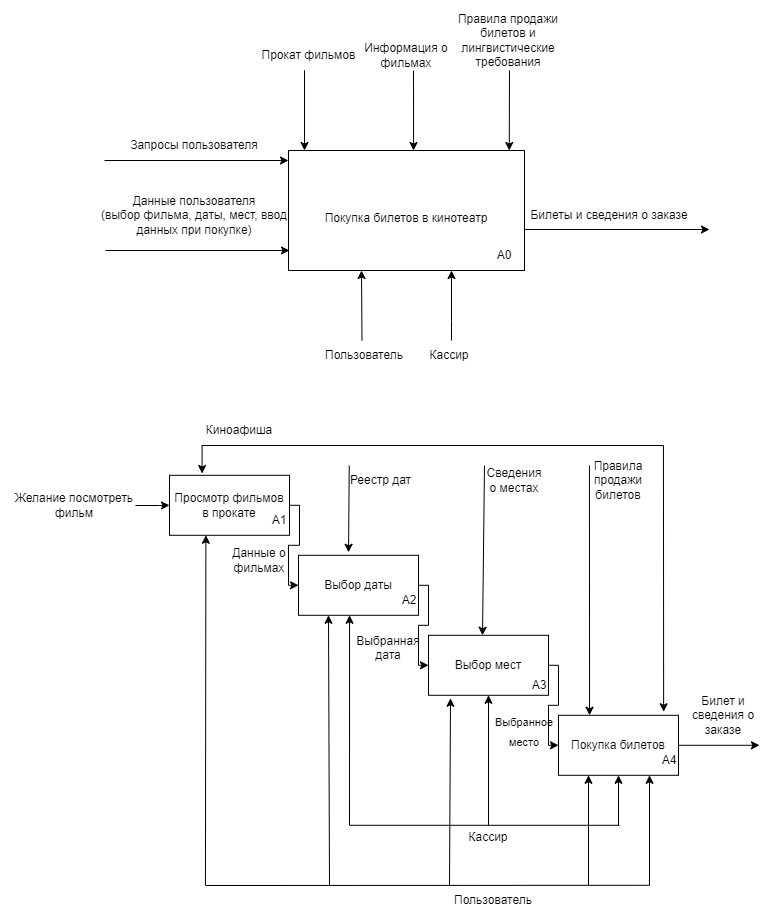

The diagram above was exported from draw.io. Its source (the exported page's mxGraphModel, read from the mxfile embedded in the PNG):
<mxGraphModel dx="2868" dy="1688" grid="1" gridSize="10" guides="1" tooltips="1" connect="1" arrows="1" fold="1" page="1" pageScale="1" pageWidth="827" pageHeight="1169" math="0" shadow="0">
  <root>
    <mxCell id="0" />
    <mxCell id="1" parent="0" />
    <mxCell id="3Loqt-rHfPuIlJur74W_-1" value="&lt;br&gt;Покупка билетов в кинотеатр" style="rounded=0;whiteSpace=wrap;html=1;" parent="1" vertex="1">
      <mxGeometry x="309" y="190" width="236" height="120" as="geometry" />
    </mxCell>
    <mxCell id="3Loqt-rHfPuIlJur74W_-2" value="" style="endArrow=classic;html=1;rounded=0;entryX=0;entryY=0.25;entryDx=0;entryDy=0;" parent="1" edge="1">
      <mxGeometry width="50" height="50" relative="1" as="geometry">
        <mxPoint x="125" y="200" as="sourcePoint" />
        <mxPoint x="309" y="200" as="targetPoint" />
      </mxGeometry>
    </mxCell>
    <mxCell id="3Loqt-rHfPuIlJur74W_-3" value="" style="endArrow=classic;html=1;rounded=0;entryX=0;entryY=0.25;entryDx=0;entryDy=0;" parent="1" edge="1">
      <mxGeometry width="50" height="50" relative="1" as="geometry">
        <mxPoint x="126" y="290" as="sourcePoint" />
        <mxPoint x="310" y="290" as="targetPoint" />
      </mxGeometry>
    </mxCell>
    <mxCell id="3Loqt-rHfPuIlJur74W_-4" value="Запросы пользователя" style="text;html=1;whiteSpace=wrap;strokeColor=none;fillColor=none;align=center;verticalAlign=middle;rounded=0;" parent="1" vertex="1">
      <mxGeometry x="135" y="170" width="160" height="30" as="geometry" />
    </mxCell>
    <mxCell id="3Loqt-rHfPuIlJur74W_-5" value="Данные пользователя&lt;br&gt;(выбор фильма, даты, мест, ввод данных при покупке)" style="text;html=1;whiteSpace=wrap;strokeColor=none;fillColor=none;align=center;verticalAlign=middle;rounded=0;" parent="1" vertex="1">
      <mxGeometry x="120" y="240" width="190" height="30" as="geometry" />
    </mxCell>
    <mxCell id="3Loqt-rHfPuIlJur74W_-7" value="Прокат фильмов" style="text;html=1;whiteSpace=wrap;strokeColor=none;fillColor=none;align=center;verticalAlign=middle;rounded=0;rotation=0;" parent="1" vertex="1">
      <mxGeometry x="276.99999999999994" y="80" width="105" height="30" as="geometry" />
    </mxCell>
    <mxCell id="3Loqt-rHfPuIlJur74W_-9" value="" style="endArrow=classic;html=1;rounded=0;exitX=1;exitY=0.125;exitDx=0;exitDy=0;exitPerimeter=0;" parent="1" edge="1">
      <mxGeometry width="50" height="50" relative="1" as="geometry">
        <mxPoint x="545" y="269" as="sourcePoint" />
        <mxPoint x="730" y="269" as="targetPoint" />
      </mxGeometry>
    </mxCell>
    <mxCell id="3Loqt-rHfPuIlJur74W_-10" value="Информация о фильмах" style="text;html=1;whiteSpace=wrap;strokeColor=none;fillColor=none;align=center;verticalAlign=middle;rounded=0;rotation=0;" parent="1" vertex="1">
      <mxGeometry x="382" y="80" width="90" height="30" as="geometry" />
    </mxCell>
    <mxCell id="3Loqt-rHfPuIlJur74W_-11" value="Билеты и сведения о заказе" style="text;html=1;whiteSpace=wrap;strokeColor=none;fillColor=none;align=center;verticalAlign=middle;rounded=0;" parent="1" vertex="1">
      <mxGeometry x="510.04999999999995" y="240" width="240" height="30" as="geometry" />
    </mxCell>
    <mxCell id="3Loqt-rHfPuIlJur74W_-12" value="А0" style="text;html=1;whiteSpace=wrap;strokeColor=none;fillColor=none;align=center;verticalAlign=middle;rounded=0;" parent="1" vertex="1">
      <mxGeometry x="495" y="280" width="60" height="30" as="geometry" />
    </mxCell>
    <mxCell id="3Loqt-rHfPuIlJur74W_-14" value="" style="endArrow=classic;html=1;rounded=0;entryX=0.75;entryY=0;entryDx=0;entryDy=0;" parent="1" edge="1">
      <mxGeometry width="50" height="50" relative="1" as="geometry">
        <Array as="points">
          <mxPoint x="529.75" y="110" />
        </Array>
        <mxPoint x="530" y="110" as="sourcePoint" />
        <mxPoint x="529.75" y="190" as="targetPoint" />
      </mxGeometry>
    </mxCell>
    <mxCell id="3Loqt-rHfPuIlJur74W_-16" value="Правила продажи билетов и лингвистические требования" style="text;html=1;whiteSpace=wrap;strokeColor=none;fillColor=none;align=center;verticalAlign=middle;rounded=0;rotation=0;" parent="1" vertex="1">
      <mxGeometry x="474" y="40" width="110" height="80" as="geometry" />
    </mxCell>
    <mxCell id="3Loqt-rHfPuIlJur74W_-17" value="" style="endArrow=classic;html=1;rounded=0;" parent="1" edge="1">
      <mxGeometry width="50" height="50" relative="1" as="geometry">
        <mxPoint x="382.5" y="380" as="sourcePoint" />
        <mxPoint x="382" y="310" as="targetPoint" />
      </mxGeometry>
    </mxCell>
    <mxCell id="3Loqt-rHfPuIlJur74W_-18" value="" style="endArrow=classic;html=1;rounded=0;" parent="1" edge="1">
      <mxGeometry width="50" height="50" relative="1" as="geometry">
        <Array as="points">
          <mxPoint x="472" y="360" />
        </Array>
        <mxPoint x="472" y="380" as="sourcePoint" />
        <mxPoint x="472" y="310" as="targetPoint" />
      </mxGeometry>
    </mxCell>
    <mxCell id="3Loqt-rHfPuIlJur74W_-19" value="Пользователь" style="text;html=1;whiteSpace=wrap;strokeColor=none;fillColor=none;align=center;verticalAlign=middle;rounded=0;rotation=0;" parent="1" vertex="1">
      <mxGeometry x="350" y="380" width="70" height="30" as="geometry" />
    </mxCell>
    <mxCell id="3Loqt-rHfPuIlJur74W_-20" value="Кассир" style="text;html=1;whiteSpace=wrap;strokeColor=none;fillColor=none;align=center;verticalAlign=middle;rounded=0;rotation=0;" parent="1" vertex="1">
      <mxGeometry x="432" y="380" width="76" height="30" as="geometry" />
    </mxCell>
    <mxCell id="3Loqt-rHfPuIlJur74W_-21" value="" style="endArrow=classic;html=1;rounded=0;entryX=0.75;entryY=0;entryDx=0;entryDy=0;" parent="1" edge="1">
      <mxGeometry width="50" height="50" relative="1" as="geometry">
        <Array as="points">
          <mxPoint x="325" y="110" />
        </Array>
        <mxPoint x="325" y="120" as="sourcePoint" />
        <mxPoint x="325" y="190" as="targetPoint" />
      </mxGeometry>
    </mxCell>
    <mxCell id="3Loqt-rHfPuIlJur74W_-22" value="" style="endArrow=classic;html=1;rounded=0;entryX=0.75;entryY=0;entryDx=0;entryDy=0;" parent="1" edge="1">
      <mxGeometry width="50" height="50" relative="1" as="geometry">
        <Array as="points">
          <mxPoint x="434.04999999999995" y="110" />
        </Array>
        <mxPoint x="434" y="110" as="sourcePoint" />
        <mxPoint x="434.04999999999995" y="190" as="targetPoint" />
      </mxGeometry>
    </mxCell>
    <mxCell id="ZOBrnl0JY01hSw6xHHy4-1" value="Данные о фильмах" style="text;html=1;whiteSpace=wrap;strokeColor=none;fillColor=none;align=center;verticalAlign=middle;rounded=0;" parent="1" vertex="1">
      <mxGeometry x="230.0026315789475" y="584.7894736842106" width="100" height="30" as="geometry" />
    </mxCell>
    <mxCell id="ZOBrnl0JY01hSw6xHHy4-2" value="Желание посмотреть фильм" style="text;html=1;whiteSpace=wrap;strokeColor=none;fillColor=none;align=center;verticalAlign=middle;rounded=0;" parent="1" vertex="1">
      <mxGeometry x="20.002631578947558" y="529.7894736842106" width="150" height="30" as="geometry" />
    </mxCell>
    <mxCell id="ZOBrnl0JY01hSw6xHHy4-3" value="Просмотр фильмов в прокате" style="rounded=0;whiteSpace=wrap;html=1;" parent="1" vertex="1">
      <mxGeometry x="190.0026315789475" y="514.7894736842106" width="120" height="60" as="geometry" />
    </mxCell>
    <mxCell id="ZOBrnl0JY01hSw6xHHy4-4" value="Выбор даты" style="rounded=0;whiteSpace=wrap;html=1;" parent="1" vertex="1">
      <mxGeometry x="319.00263157894756" y="594.7894736842106" width="120" height="60" as="geometry" />
    </mxCell>
    <mxCell id="ZOBrnl0JY01hSw6xHHy4-5" value="Выбор мест" style="rounded=0;whiteSpace=wrap;html=1;" parent="1" vertex="1">
      <mxGeometry x="449.00263157894756" y="674.7894736842106" width="120" height="60" as="geometry" />
    </mxCell>
    <mxCell id="ZOBrnl0JY01hSw6xHHy4-6" value="" style="endArrow=classic;html=1;rounded=0;exitX=1;exitY=0.5;exitDx=0;exitDy=0;entryX=0;entryY=0.5;entryDx=0;entryDy=0;edgeStyle=orthogonalEdgeStyle;" parent="1" source="ZOBrnl0JY01hSw6xHHy4-3" target="ZOBrnl0JY01hSw6xHHy4-4" edge="1">
      <mxGeometry width="50" height="50" relative="1" as="geometry">
        <mxPoint x="9.0026315789475" y="774.7894736842106" as="sourcePoint" />
        <mxPoint x="59.0026315789475" y="724.7894736842106" as="targetPoint" />
      </mxGeometry>
    </mxCell>
    <mxCell id="ZOBrnl0JY01hSw6xHHy4-7" value="Покупка билетов" style="rounded=0;whiteSpace=wrap;html=1;" parent="1" vertex="1">
      <mxGeometry x="579.0026315789476" y="754.7894736842106" width="120" height="60" as="geometry" />
    </mxCell>
    <mxCell id="ZOBrnl0JY01hSw6xHHy4-8" value="" style="endArrow=classic;html=1;rounded=0;exitX=1;exitY=0.5;exitDx=0;exitDy=0;entryX=0;entryY=0.5;entryDx=0;entryDy=0;edgeStyle=orthogonalEdgeStyle;" parent="1" source="ZOBrnl0JY01hSw6xHHy4-4" target="ZOBrnl0JY01hSw6xHHy4-5" edge="1">
      <mxGeometry width="50" height="50" relative="1" as="geometry">
        <mxPoint x="309.00263157894756" y="774.7894736842106" as="sourcePoint" />
        <mxPoint x="359.00263157894756" y="724.7894736842106" as="targetPoint" />
      </mxGeometry>
    </mxCell>
    <mxCell id="ZOBrnl0JY01hSw6xHHy4-9" value="" style="endArrow=classic;html=1;rounded=0;exitX=1;exitY=0.5;exitDx=0;exitDy=0;entryX=0;entryY=0.5;entryDx=0;entryDy=0;edgeStyle=orthogonalEdgeStyle;" parent="1" source="ZOBrnl0JY01hSw6xHHy4-5" target="ZOBrnl0JY01hSw6xHHy4-7" edge="1">
      <mxGeometry width="50" height="50" relative="1" as="geometry">
        <mxPoint x="309.00263157894756" y="774.7894736842106" as="sourcePoint" />
        <mxPoint x="359.00263157894756" y="724.7894736842106" as="targetPoint" />
      </mxGeometry>
    </mxCell>
    <mxCell id="ZOBrnl0JY01hSw6xHHy4-11" value="" style="endArrow=classic;html=1;rounded=0;entryX=0;entryY=0.5;entryDx=0;entryDy=0;edgeStyle=orthogonalEdgeStyle;" parent="1" target="ZOBrnl0JY01hSw6xHHy4-3" edge="1">
      <mxGeometry width="50" height="50" relative="1" as="geometry">
        <Array as="points">
          <mxPoint x="180.0026315789475" y="544.7894736842106" />
        </Array>
        <mxPoint x="155.95" y="545" as="sourcePoint" />
        <mxPoint x="280.00263157894756" y="704.7894736842106" as="targetPoint" />
      </mxGeometry>
    </mxCell>
    <mxCell id="ZOBrnl0JY01hSw6xHHy4-12" value="" style="endArrow=classic;html=1;rounded=0;entryX=0.5;entryY=1;entryDx=0;entryDy=0;" parent="1" target="ZOBrnl0JY01hSw6xHHy4-7" edge="1">
      <mxGeometry width="50" height="50" relative="1" as="geometry">
        <mxPoint x="639.0026315789476" y="864.7894736842106" as="sourcePoint" />
        <mxPoint x="50.0026315789475" y="704.7894736842106" as="targetPoint" />
      </mxGeometry>
    </mxCell>
    <mxCell id="ZOBrnl0JY01hSw6xHHy4-13" value="" style="endArrow=classic;html=1;rounded=0;entryX=0.5;entryY=1;entryDx=0;entryDy=0;" parent="1" target="ZOBrnl0JY01hSw6xHHy4-5" edge="1">
      <mxGeometry width="50" height="50" relative="1" as="geometry">
        <mxPoint x="509.00263157894756" y="864.7894736842106" as="sourcePoint" />
        <mxPoint x="50.0026315789475" y="704.7894736842106" as="targetPoint" />
      </mxGeometry>
    </mxCell>
    <mxCell id="ZOBrnl0JY01hSw6xHHy4-14" value="" style="endArrow=classic;html=1;rounded=0;entryX=0.442;entryY=1.05;entryDx=0;entryDy=0;entryPerimeter=0;" parent="1" edge="1">
      <mxGeometry width="50" height="50" relative="1" as="geometry">
        <mxPoint x="370.00263157894756" y="864.7894736842106" as="sourcePoint" />
        <mxPoint x="370.0426315789475" y="654.7894736842106" as="targetPoint" />
      </mxGeometry>
    </mxCell>
    <mxCell id="ZOBrnl0JY01hSw6xHHy4-15" value="" style="endArrow=none;html=1;rounded=0;" parent="1" edge="1">
      <mxGeometry width="50" height="50" relative="1" as="geometry">
        <mxPoint x="640.0026315789476" y="864.7894736842106" as="sourcePoint" />
        <mxPoint x="370.00263157894756" y="864.7894736842106" as="targetPoint" />
      </mxGeometry>
    </mxCell>
    <mxCell id="ZOBrnl0JY01hSw6xHHy4-16" value="Кассир" style="text;html=1;whiteSpace=wrap;strokeColor=none;fillColor=none;align=center;verticalAlign=middle;rounded=0;" parent="1" vertex="1">
      <mxGeometry x="426.00263157894756" y="864.7894736842106" width="166" height="25" as="geometry" />
    </mxCell>
    <mxCell id="ZOBrnl0JY01hSw6xHHy4-17" value="Пользователь" style="text;html=1;whiteSpace=wrap;strokeColor=none;fillColor=none;align=center;verticalAlign=middle;rounded=0;" parent="1" vertex="1">
      <mxGeometry x="484.00263157894756" y="924.7894736842106" width="60" height="30" as="geometry" />
    </mxCell>
    <mxCell id="ZOBrnl0JY01hSw6xHHy4-18" value="" style="endArrow=classic;html=1;rounded=0;entryX=0.876;entryY=-0.059;entryDx=0;entryDy=0;entryPerimeter=0;" parent="1" target="ZOBrnl0JY01hSw6xHHy4-7" edge="1">
      <mxGeometry width="50" height="50" relative="1" as="geometry">
        <mxPoint x="683.95" y="485" as="sourcePoint" />
        <mxPoint x="670.0026315789476" y="754.7894736842106" as="targetPoint" />
      </mxGeometry>
    </mxCell>
    <mxCell id="ZOBrnl0JY01hSw6xHHy4-19" value="" style="endArrow=classic;html=1;rounded=0;exitX=1;exitY=0.5;exitDx=0;exitDy=0;" parent="1" source="ZOBrnl0JY01hSw6xHHy4-7" edge="1">
      <mxGeometry width="50" height="50" relative="1" as="geometry">
        <mxPoint x="730.0026315789476" y="784.7894736842106" as="sourcePoint" />
        <mxPoint x="780.0026315789476" y="784.7894736842106" as="targetPoint" />
      </mxGeometry>
    </mxCell>
    <mxCell id="ZOBrnl0JY01hSw6xHHy4-20" value="Билет и сведения о заказе" style="text;html=1;whiteSpace=wrap;strokeColor=none;fillColor=none;align=center;verticalAlign=middle;rounded=0;" parent="1" vertex="1">
      <mxGeometry x="699.0026315789476" y="744.7894736842106" width="90" height="20" as="geometry" />
    </mxCell>
    <mxCell id="ZOBrnl0JY01hSw6xHHy4-21" value="" style="endArrow=classic;html=1;rounded=0;entryX=0.288;entryY=-0.03;entryDx=0;entryDy=0;entryPerimeter=0;edgeStyle=orthogonalEdgeStyle;" parent="1" edge="1">
      <mxGeometry width="50" height="50" relative="1" as="geometry">
        <Array as="points">
          <mxPoint x="223" y="485" />
        </Array>
        <mxPoint x="683.95" y="485" as="sourcePoint" />
        <mxPoint x="222.5626315789475" y="512.9894736842107" as="targetPoint" />
      </mxGeometry>
    </mxCell>
    <mxCell id="ZOBrnl0JY01hSw6xHHy4-23" value="Правила продажи билетов" style="text;html=1;whiteSpace=wrap;strokeColor=none;fillColor=none;align=center;verticalAlign=middle;rounded=0;" parent="1" vertex="1">
      <mxGeometry x="609.0000000000002" y="505" width="60" height="30" as="geometry" />
    </mxCell>
    <mxCell id="ZOBrnl0JY01hSw6xHHy4-24" value="" style="endArrow=classic;html=1;rounded=0;entryX=0.592;entryY=0.017;entryDx=0;entryDy=0;entryPerimeter=0;" parent="1" edge="1">
      <mxGeometry width="50" height="50" relative="1" as="geometry">
        <mxPoint x="609.95" y="505" as="sourcePoint" />
        <mxPoint x="610.0426315789475" y="754.7894736842106" as="targetPoint" />
      </mxGeometry>
    </mxCell>
    <mxCell id="ZOBrnl0JY01hSw6xHHy4-25" value="" style="endArrow=classic;html=1;rounded=0;entryX=0.417;entryY=-0.05;entryDx=0;entryDy=0;entryPerimeter=0;exitX=0.109;exitY=0.005;exitDx=0;exitDy=0;exitPerimeter=0;" parent="1" source="ZOBrnl0JY01hSw6xHHy4-39" target="ZOBrnl0JY01hSw6xHHy4-4" edge="1">
      <mxGeometry width="50" height="50" relative="1" as="geometry">
        <mxPoint x="369.00263157894756" y="484.78947368421063" as="sourcePoint" />
        <mxPoint x="-79.9973684210525" y="754.7894736842106" as="targetPoint" />
      </mxGeometry>
    </mxCell>
    <mxCell id="ZOBrnl0JY01hSw6xHHy4-26" value="Киноафиша" style="text;html=1;whiteSpace=wrap;strokeColor=none;fillColor=none;align=center;verticalAlign=middle;rounded=0;" parent="1" vertex="1">
      <mxGeometry x="170.0026315789475" y="454.99947368421067" width="180" height="30" as="geometry" />
    </mxCell>
    <mxCell id="ZOBrnl0JY01hSw6xHHy4-27" value="Сведения о местах" style="text;html=1;whiteSpace=wrap;strokeColor=none;fillColor=none;align=center;verticalAlign=middle;rounded=0;" parent="1" vertex="1">
      <mxGeometry x="505.00263157894756" y="504.99947368421067" width="60" height="30" as="geometry" />
    </mxCell>
    <mxCell id="ZOBrnl0JY01hSw6xHHy4-28" value="A1" style="text;html=1;whiteSpace=wrap;strokeColor=none;fillColor=none;align=center;verticalAlign=middle;rounded=0;" parent="1" vertex="1">
      <mxGeometry x="270.00263157894756" y="544.7894736842106" width="60" height="30" as="geometry" />
    </mxCell>
    <mxCell id="ZOBrnl0JY01hSw6xHHy4-29" value="A2" style="text;html=1;whiteSpace=wrap;strokeColor=none;fillColor=none;align=center;verticalAlign=middle;rounded=0;" parent="1" vertex="1">
      <mxGeometry x="400.00263157894756" y="624.7894736842106" width="60" height="30" as="geometry" />
    </mxCell>
    <mxCell id="ZOBrnl0JY01hSw6xHHy4-30" value="A3" style="text;html=1;whiteSpace=wrap;strokeColor=none;fillColor=none;align=center;verticalAlign=middle;rounded=0;" parent="1" vertex="1">
      <mxGeometry x="530.0026315789476" y="709.7894736842106" width="60" height="30" as="geometry" />
    </mxCell>
    <mxCell id="ZOBrnl0JY01hSw6xHHy4-31" value="A4" style="text;html=1;whiteSpace=wrap;strokeColor=none;fillColor=none;align=center;verticalAlign=middle;rounded=0;" parent="1" vertex="1">
      <mxGeometry x="660.0026315789476" y="784.7894736842106" width="60" height="30" as="geometry" />
    </mxCell>
    <mxCell id="ZOBrnl0JY01hSw6xHHy4-32" value="" style="endArrow=classic;html=1;rounded=0;entryX=0.137;entryY=1.053;entryDx=0;entryDy=0;entryPerimeter=0;" parent="1" edge="1">
      <mxGeometry width="50" height="50" relative="1" as="geometry">
        <mxPoint x="225.95263157894732" y="924.7894736842106" as="sourcePoint" />
        <mxPoint x="226.39263157894737" y="574.7894736842106" as="targetPoint" />
      </mxGeometry>
    </mxCell>
    <mxCell id="ZOBrnl0JY01hSw6xHHy4-33" value="" style="endArrow=classic;html=1;rounded=0;entryX=0.25;entryY=1;entryDx=0;entryDy=0;" parent="1" target="ZOBrnl0JY01hSw6xHHy4-4" edge="1">
      <mxGeometry width="50" height="50" relative="1" as="geometry">
        <mxPoint x="350.00263157894756" y="924.7894736842106" as="sourcePoint" />
        <mxPoint x="520.0026315789476" y="734.7894736842106" as="targetPoint" />
      </mxGeometry>
    </mxCell>
    <mxCell id="ZOBrnl0JY01hSw6xHHy4-34" value="" style="endArrow=classic;html=1;rounded=0;" parent="1" edge="1">
      <mxGeometry width="50" height="50" relative="1" as="geometry">
        <mxPoint x="470.00263157894756" y="924.7894736842106" as="sourcePoint" />
        <mxPoint x="471.00263157894756" y="737.7894736842106" as="targetPoint" />
      </mxGeometry>
    </mxCell>
    <mxCell id="ZOBrnl0JY01hSw6xHHy4-35" value="" style="endArrow=classic;html=1;rounded=0;entryX=0.25;entryY=1;entryDx=0;entryDy=0;" parent="1" target="ZOBrnl0JY01hSw6xHHy4-7" edge="1">
      <mxGeometry width="50" height="50" relative="1" as="geometry">
        <mxPoint x="609.0026315789476" y="924.7894736842106" as="sourcePoint" />
        <mxPoint x="629.0026315789476" y="954.7894736842106" as="targetPoint" />
      </mxGeometry>
    </mxCell>
    <mxCell id="ZOBrnl0JY01hSw6xHHy4-36" value="" style="endArrow=classic;html=1;rounded=0;entryX=0.5;entryY=1;entryDx=0;entryDy=0;" parent="1" edge="1">
      <mxGeometry width="50" height="50" relative="1" as="geometry">
        <mxPoint x="670.0026315789476" y="924.7894736842106" as="sourcePoint" />
        <mxPoint x="670.0026315789476" y="814.7894736842106" as="targetPoint" />
      </mxGeometry>
    </mxCell>
    <mxCell id="ZOBrnl0JY01hSw6xHHy4-37" value="" style="endArrow=none;html=1;rounded=0;" parent="1" edge="1">
      <mxGeometry width="50" height="50" relative="1" as="geometry">
        <mxPoint x="225.95" y="925" as="sourcePoint" />
        <mxPoint x="670.0026315789476" y="924.7894736842106" as="targetPoint" />
      </mxGeometry>
    </mxCell>
    <mxCell id="ZOBrnl0JY01hSw6xHHy4-38" value="Выбранная дата&lt;div&gt;&lt;br&gt;&lt;/div&gt;" style="text;html=1;whiteSpace=wrap;strokeColor=none;fillColor=none;align=center;verticalAlign=middle;rounded=0;" parent="1" vertex="1">
      <mxGeometry x="379.00263157894756" y="679.7894736842106" width="60" height="30" as="geometry" />
    </mxCell>
    <mxCell id="ZOBrnl0JY01hSw6xHHy4-39" value="Реестр дат" style="text;html=1;align=center;verticalAlign=middle;resizable=0;points=[];autosize=1;strokeColor=none;fillColor=none;" parent="1" vertex="1">
      <mxGeometry x="361.00263157894756" y="504.99947368421067" width="80" height="30" as="geometry" />
    </mxCell>
    <mxCell id="ZOBrnl0JY01hSw6xHHy4-40" value="" style="endArrow=classic;html=1;rounded=0;entryX=0.45;entryY=0;entryDx=0;entryDy=0;entryPerimeter=0;exitX=0;exitY=0;exitDx=0;exitDy=0;" parent="1" source="ZOBrnl0JY01hSw6xHHy4-27" target="ZOBrnl0JY01hSw6xHHy4-5" edge="1">
      <mxGeometry width="50" height="50" relative="1" as="geometry">
        <mxPoint x="502.95000000000005" y="515" as="sourcePoint" />
        <mxPoint x="504.00263157894756" y="584.7894736842106" as="targetPoint" />
      </mxGeometry>
    </mxCell>
    <mxCell id="iykfDMQp1qdv5w8evhrN-2" value="&lt;font style=&quot;font-size: 11px;&quot;&gt;Выбранное место&lt;/font&gt;" style="text;html=1;whiteSpace=wrap;strokeColor=none;fillColor=none;align=center;verticalAlign=middle;rounded=0;fontSize=16;" parent="1" vertex="1">
      <mxGeometry x="530" y="754.79" width="30" height="30" as="geometry" />
    </mxCell>
  </root>
</mxGraphModel>